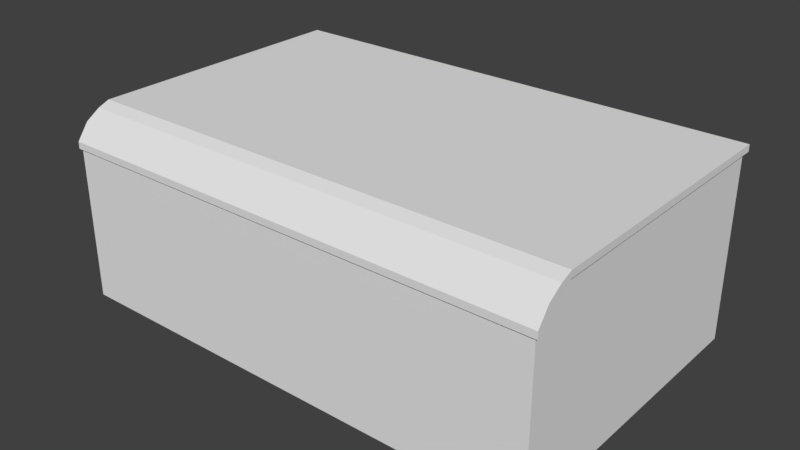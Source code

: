 # Source: freezer.blend  (saved by Blender 2.77.0; exported with 4.5.12 LTS)
import bpy
from mathutils import Matrix  # noqa: F401  (used for matrix-valued properties, if any)

bpy.ops.wm.read_factory_settings(use_empty=True)
scene = bpy.context.scene
scene.name = 'Scene'

# ---- collections
col_collection_1 = bpy.data.collections.new('Collection 1'); scene.collection.children.link(col_collection_1)

# ---- materials (node trees are filled in below, after node groups)
mat_freezer1 = bpy.data.materials.new('freezer1')
mat_freezer1.alpha_threshold = 0.0
mat_freezer1.use_transparent_shadow = False
mat_freezer1.roughness = 0.5
mat_freezer1.specular_intensity = 1.0

# ---- material node trees

# ---- world
world_world = bpy.data.worlds.new('World'); scene.world = world_world
world_world.color = (0.05088, 0.05088, 0.05088)
world_world.use_sun_shadow = False
world_world.sun_shadow_jitter_overblur = 0.0
world_world.cycles.sampling_method = 'MANUAL'

# ---- meshes
me_plane = bpy.data.meshes.new('Plane')
me_plane.from_pydata([(-1.299, -0.8133, 0.8375), (1.299, -0.8133, 0.8375), (-1.299, -0.7519, 0.9215), (1.299, -0.7519, 0.9215), (-1.299, -0.6782, 0.9695), (1.299, -0.6782, 0.9695), (-1.299, 0.8323, 0.9935), (-1.299, -0.6168, 0.9935), (1.299, -0.6168, 0.9935), (1.299, 0.8323, 0.9935), (-1.286, -0.804, -0.002), (1.286, -0.804, -0.002), (-1.286, 0.804, -0.002), (1.286, 0.804, -0.002), (-1.286, -0.804, 0.802), (1.286, -0.804, 0.802), (-1.286, 0.804, 0.874), (1.286, 0.804, 0.874), (-1.286, -0.744, 0.886), (1.286, -0.744, 0.886), (-1.286, -0.672, 0.934), (1.286, -0.672, 0.934), (-1.286, 0.804, 0.958), (-1.286, -0.612, 0.958), (1.286, -0.612, 0.958), (1.286, 0.804, 0.958), (-1.299, -0.8133, 0.8015), (1.299, -0.8133, 0.8015), (-1.299, -0.7519, 0.8855), (1.299, -0.7519, 0.8855), (-1.299, -0.6782, 0.9335), (1.299, -0.6782, 0.9335), (-1.299, 0.8323, 0.9575), (-1.299, -0.6168, 0.9575), (1.299, -0.6168, 0.9575), (1.299, 0.8323, 0.9575)], [], [(0, 1, 3, 2), (2, 3, 5, 4), (7, 8, 9, 6), (4, 5, 8, 7), (13, 12, 16, 17), (10, 11, 15, 14), (11, 13, 17, 15), (12, 10, 14, 16), (19, 17, 21), (15, 17, 19), (16, 14, 18), (16, 20, 23, 22), (16, 18, 20), (17, 16, 22, 25), (21, 17, 25, 24), (26, 28, 29, 27), (28, 30, 31, 29), (30, 33, 34, 31), (2, 28, 26, 0), (9, 35, 32, 6), (0, 26, 27, 1), (6, 32, 33, 7), (7, 33, 30, 4), (3, 29, 31, 5), (5, 31, 34, 8), (1, 27, 29, 3), (8, 34, 35, 9), (4, 30, 28, 2)])
_uv = me_plane.uv_layers.new(name='UVMap')
_uv.uv.foreach_set('vector', [0.02202, 0.6424, 0.02394, 0.01875, 0.04857, 0.01864, 0.04709, 0.6427, 0.04709, 0.6427, 0.04857, 0.01864, 0.06957, 0.01844, 0.06852, 0.643, 0.08486, 0.6434, 0.08549, 0.01808, 0.4341, 0.01848, 0.4339, 0.6435, 0.06852, 0.643, 0.06957, 0.01844, 0.08549, 0.01808, 0.08486, 0.6434, 0.7708, 0.02298, 0.7708, 0.6375, 0.5616, 0.6375, 0.5616, 0.02298, 0.788, 0.6381, 0.788, 0.02362, 0.9801, 0.02362, 0.9801, 0.6381, 0.5049, 0.6764, 0.9745, 0.6764, 0.9745, 0.9322, 0.5049, 0.9112, 0.0216, 0.6757, 0.4912, 0.6757, 0.4912, 0.9105, 0.0216, 0.9315, 0.5225, 0.9357, 0.9745, 0.9322, 0.5435, 0.9497, 0.5049, 0.9112, 0.9745, 0.9322, 0.5225, 0.9357, 0.0216, 0.9315, 0.4912, 0.9105, 0.4737, 0.935, 0.0216, 0.9315, 0.4526, 0.949, 0.4351, 0.9561, 0.0216, 0.9561, 0.0216, 0.9315, 0.4737, 0.935, 0.4526, 0.949, 0.5616, 0.02298, 0.5616, 0.6375, 0.5415, 0.6375, 0.5415, 0.02298, 0.5435, 0.9497, 0.9745, 0.9322, 0.9745, 0.9567, 0.561, 0.9567, 0.522, 0.6428, 0.4972, 0.6428, 0.4972, 0.02225, 0.522, 0.02225, 0.4972, 0.6428, 0.4762, 0.6428, 0.4761, 0.02225, 0.4972, 0.02225, 0.4762, 0.6428, 0.4604, 0.6428, 0.4604, 0.02225, 0.4761, 0.02225, 0.04709, 0.6427, 0.04051, 0.6492, 0.01343, 0.6442, 0.02202, 0.6424, 0.4341, 0.01848, 0.4385, 0.01418, 0.4385, 0.6478, 0.4339, 0.6435, 0.02202, 0.6424, 0.01343, 0.6442, 0.01569, 0.01701, 0.02394, 0.01875, 0.4339, 0.6435, 0.4385, 0.6478, 0.08497, 0.6522, 0.08486, 0.6434, 0.08486, 0.6434, 0.08123, 0.652, 0.06407, 0.651, 0.06852, 0.643, 0.04857, 0.01864, 0.04212, 0.0123, 0.06523, 0.01062, 0.06957, 0.01844, 0.06957, 0.01844, 0.06523, 0.01062, 0.08198, 0.009686, 0.08549, 0.01808, 0.02394, 0.01875, 0.01569, 0.01701, 0.04212, 0.0123, 0.04857, 0.01864, 0.08549, 0.01808, 0.08561, 0.009316, 0.4385, 0.01418, 0.4341, 0.01848, 0.06852, 0.643, 0.06407, 0.651, 0.04051, 0.6492, 0.04709, 0.6427])
me_plane.materials.append(mat_freezer1)
me_plane.use_remesh_preserve_volume = False
me_plane.use_remesh_preserve_attributes = False
me_plane.use_mirror_vertex_groups = False
me_plane.update()

# ---- objects
ob_plane = bpy.data.objects.new('Plane', me_plane)

# ---- transforms, parenting, visibility, modifiers, constraints
ob_plane.location = (0.0, 0.0, 0.0)
ob_plane.lineart.crease_threshold = 0.0

# ---- collection membership
col_collection_1.objects.link(ob_plane)

# ---- scene / render settings (as saved in the file)
scene.frame_start = 1; scene.frame_end = 250; scene.frame_set(1)
scene.render.engine = 'BLENDER_EEVEE_NEXT'
scene.render.resolution_percentage = 50
scene.render.dither_intensity = 0.0
scene.cycles.use_denoising = False
scene.cycles.samples = 128
scene.cycles.sampling_pattern = 'TABULATED_SOBOL'
scene.cycles.light_sampling_threshold = 0.0
scene.cycles.use_adaptive_sampling = False
scene.cycles.use_light_tree = False
scene.cycles.blur_glossy = 0.0
scene.cycles.sample_clamp_indirect = 0.0
scene.view_settings.view_transform = 'Standard'
bpy.context.view_layer.update()

# ---- added for rendering (the .blend has no active camera and no usable light): camera, sun
cam_auto = bpy.data.cameras.new('AutoCamera')
cam_auto.lens = 50.0
cam_auto.sensor_width = 36.0
cam_auto.clip_end = 1000.0
ob_auto_camera = bpy.data.objects.new('AutoCamera', cam_auto)
scene.collection.objects.link(ob_auto_camera)
ob_auto_camera.location = (2.99072, -3.57938, 2.88834)
ob_auto_camera.rotation_euler = (1.09748, -7.21219e-08, 0.694738)
scene.camera = ob_auto_camera
light_auto_sun = bpy.data.lights.new('AutoSun', 'SUN')
light_auto_sun.energy = 3.0
light_auto_sun.angle = 0.0523599
ob_auto_sun = bpy.data.objects.new('AutoSun', light_auto_sun)
scene.collection.objects.link(ob_auto_sun)
ob_auto_sun.rotation_euler = (0.872665, 0.174533, 0.523599)
bpy.context.view_layer.update()
